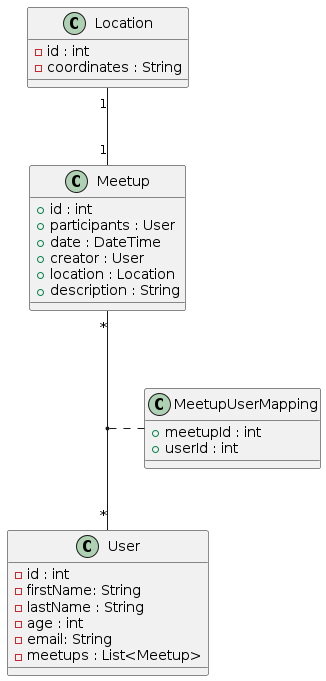

The diagram above was rendered by PlantUML. Its source (embedded in the PNG):
@startuml
class User {
    - id : int
    - firstName: String
    - lastName : String
    - age : int
    - email: String
    - meetups : List<Meetup>
}
class Meetup {
    + id : int
    + participants : User
    + date : DateTime
    + creator : User
    + location : Location
    + description : String
}

class Location {
    - id : int
    - coordinates : String
}

class MeetupUserMapping {
    + meetupId : int
    + userId : int
}



Meetup "*"--"*" User : ""
Location "1"--"1" Meetup : ""
(User, Meetup) .. MeetupUserMapping
@enduml